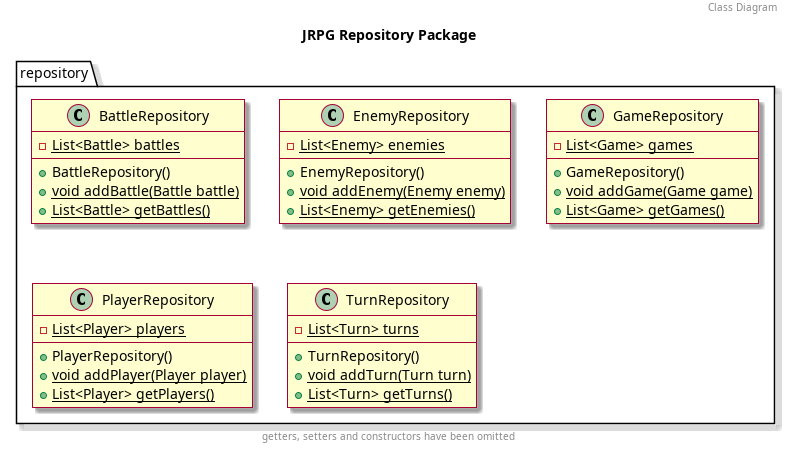

The diagram above was rendered by PlantUML. Its source (embedded in the PNG):
@startuml
skin rose
title JRPG Repository Package
header Class Diagram
footer getters, setters and constructors have been omitted

package "repository" 
{
    class BattleRepository {
        - {static} List<Battle> battles

        + BattleRepository()
        + {static} void addBattle(Battle battle)
        + {static} List<Battle> getBattles()
    }

    class EnemyRepository {
        - {static} List<Enemy> enemies

        + EnemyRepository()
        + {static} void addEnemy(Enemy enemy)
        + {static} List<Enemy> getEnemies()
    }

    class GameRepository {
        - {static} List<Game> games

        + GameRepository()
        + {static} void addGame(Game game)
        + {static} List<Game> getGames()
    }

    class PlayerRepository {
        - {static} List<Player> players

        + PlayerRepository()
        + {static} void addPlayer(Player player)
        + {static} List<Player> getPlayers()
    }

    class TurnRepository {
        - {static} List<Turn> turns

        + TurnRepository()
        + {static} void addTurn(Turn turn)
        + {static} List<Turn> getTurns()
    }
}

@enduml